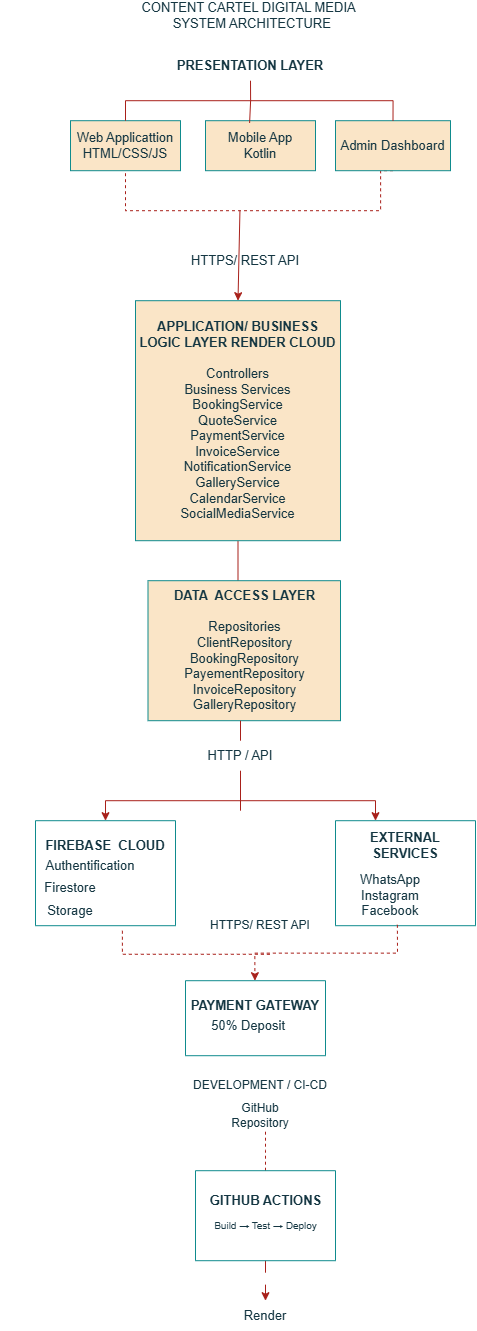

The diagram above was exported from draw.io. Its source (the exported page's mxGraphModel, read from the mxfile embedded in the PNG):
<mxGraphModel dx="2727" dy="1324" grid="1" gridSize="10" guides="1" tooltips="1" connect="1" arrows="1" fold="1" page="1" pageScale="1" pageWidth="850" pageHeight="1100" math="0" shadow="0">
  <root>
    <mxCell id="0" />
    <mxCell id="1" parent="0" />
    <mxCell id="6dRyb8tFjF5wCUc-gda9-1" parent="1" style="html=1;whiteSpace=wrap;labelBackgroundColor=none;fillColor=#FAE5C7;strokeColor=#0F8B8D;fontColor=#143642;fontSize=13;" value="Web Applicattion&lt;div&gt;HTML/CSS/JS&lt;/div&gt;" vertex="1">
      <mxGeometry height="50" width="110" x="160" y="130" as="geometry" />
    </mxCell>
    <mxCell id="6dRyb8tFjF5wCUc-gda9-2" parent="1" style="html=1;whiteSpace=wrap;labelBackgroundColor=none;fillColor=#FAE5C7;strokeColor=#0F8B8D;fontColor=#143642;fontSize=13;" value="Mobile App&lt;div&gt;Kotlin&lt;/div&gt;" vertex="1">
      <mxGeometry height="50" width="110" x="295" y="130" as="geometry" />
    </mxCell>
    <mxCell id="6dRyb8tFjF5wCUc-gda9-3" parent="1" style="text;html=1;whiteSpace=wrap;strokeColor=none;fillColor=none;align=center;verticalAlign=middle;rounded=0;labelBackgroundColor=none;fontColor=#143642;fontSize=13;" value="&lt;b&gt;PRESENTATION LAYER&lt;/b&gt;" vertex="1">
      <mxGeometry height="30" width="180" x="250" y="60" as="geometry" />
    </mxCell>
    <mxCell id="6dRyb8tFjF5wCUc-gda9-4" parent="1" style="text;html=1;whiteSpace=wrap;strokeColor=none;fillColor=none;align=center;verticalAlign=middle;rounded=0;labelBackgroundColor=none;fontColor=#143642;fontSize=13;" value="CONTENT CARTEL DIGITAL MEDIA&amp;nbsp;&lt;div&gt;&amp;nbsp;SYSTEM ARCHITECTURE&lt;/div&gt;" vertex="1">
      <mxGeometry height="30" width="280" x="200" y="10" as="geometry" />
    </mxCell>
    <mxCell id="6dRyb8tFjF5wCUc-gda9-5" edge="1" parent="1" source="B-6oCSZA6VZEgnJPDwZ5-5" style="endArrow=none;dashed=1;html=1;rounded=0;edgeStyle=orthogonalEdgeStyle;entryX=0.5;entryY=1;entryDx=0;entryDy=0;labelBackgroundColor=none;fontColor=default;strokeColor=#A8201A;exitX=0.5;exitY=1;exitDx=0;exitDy=0;fontSize=13;" target="6dRyb8tFjF5wCUc-gda9-1" value="">
      <mxGeometry height="50" relative="1" width="50" as="geometry">
        <Array as="points">
          <mxPoint x="470" y="180" />
          <mxPoint x="470" y="220" />
          <mxPoint x="215" y="220" />
        </Array>
        <mxPoint x="520" y="220" as="sourcePoint" />
        <mxPoint x="230" y="220" as="targetPoint" />
      </mxGeometry>
    </mxCell>
    <mxCell id="6dRyb8tFjF5wCUc-gda9-6" parent="1" style="text;html=1;whiteSpace=wrap;strokeColor=none;fillColor=none;align=center;verticalAlign=middle;rounded=0;labelBackgroundColor=none;fontColor=#143642;fontSize=13;" value="HTTPS/ REST API" vertex="1">
      <mxGeometry height="20" width="120" x="275" y="260" as="geometry" />
    </mxCell>
    <mxCell id="6dRyb8tFjF5wCUc-gda9-7" edge="1" parent="1" style="endArrow=classic;html=1;rounded=0;labelBackgroundColor=none;fontColor=default;strokeColor=#A8201A;fontSize=13;entryX=0.5;entryY=0;entryDx=0;entryDy=0;" target="6dRyb8tFjF5wCUc-gda9-11" value="">
      <mxGeometry height="50" relative="1" width="50" as="geometry">
        <mxPoint x="329.44" y="220" as="sourcePoint" />
        <mxPoint x="329.94" y="250" as="targetPoint" />
      </mxGeometry>
    </mxCell>
    <mxCell id="B-6oCSZA6VZEgnJPDwZ5-41" edge="1" parent="1" source="6dRyb8tFjF5wCUc-gda9-11" style="edgeStyle=orthogonalEdgeStyle;rounded=0;orthogonalLoop=1;jettySize=auto;html=1;strokeColor=#A8201A;fontColor=#143642;fillColor=#FAE5C7;">
      <mxGeometry relative="1" as="geometry">
        <mxPoint x="327.5" y="610" as="targetPoint" />
      </mxGeometry>
    </mxCell>
    <mxCell id="6dRyb8tFjF5wCUc-gda9-11" parent="1" style="html=1;whiteSpace=wrap;labelBackgroundColor=none;fillColor=#FAE5C7;strokeColor=#0F8B8D;fontColor=#143642;fontSize=13;" value="&lt;b&gt;APPLICATION/ BUSINESS LOGIC LAYER RENDER CLOUD&lt;/b&gt;&lt;div&gt;&lt;br&gt;&lt;/div&gt;&lt;div&gt;Controllers&lt;/div&gt;&lt;div&gt;Business Services&lt;/div&gt;&lt;div&gt;BookingService&lt;/div&gt;&lt;div&gt;QuoteService&lt;/div&gt;&lt;div&gt;PaymentService&lt;/div&gt;&lt;div&gt;InvoiceService&lt;/div&gt;&lt;div&gt;NotificationService&lt;/div&gt;&lt;div&gt;GalleryService&lt;/div&gt;&lt;div&gt;CalendarService&lt;/div&gt;&lt;div&gt;SocialMediaService&lt;/div&gt;" vertex="1">
      <mxGeometry height="240" width="205" x="225" y="310" as="geometry" />
    </mxCell>
    <mxCell id="6dRyb8tFjF5wCUc-gda9-13" parent="1" style="html=1;whiteSpace=wrap;labelBackgroundColor=none;fillColor=#FAE5C7;strokeColor=#0F8B8D;fontColor=#143642;fontSize=13;" value="&lt;b&gt;DATA&amp;nbsp; ACCESS LAYER&lt;/b&gt;&lt;div&gt;&lt;br&gt;&lt;/div&gt;&lt;div&gt;&lt;div&gt;Repositories&lt;/div&gt;&lt;/div&gt;&lt;div&gt;ClientRepository&lt;/div&gt;&lt;div&gt;BookingRepository&lt;/div&gt;&lt;div&gt;PayementRepository&lt;/div&gt;&lt;div&gt;InvoiceRepository&lt;/div&gt;&lt;div&gt;GalleryRepository&lt;/div&gt;" vertex="1">
      <mxGeometry height="140" width="192.5" x="237.5" y="590" as="geometry" />
    </mxCell>
    <mxCell id="6dRyb8tFjF5wCUc-gda9-33" edge="1" parent="1" style="endArrow=none;html=1;rounded=0;labelBackgroundColor=none;fontColor=default;strokeColor=#A8201A;fontSize=13;" value="">
      <mxGeometry height="50" relative="1" width="50" as="geometry">
        <mxPoint x="330" y="750" as="sourcePoint" />
        <mxPoint x="330" y="730" as="targetPoint" />
      </mxGeometry>
    </mxCell>
    <mxCell id="6dRyb8tFjF5wCUc-gda9-35" edge="1" parent="1" source="6dRyb8tFjF5wCUc-gda9-34" style="edgeStyle=orthogonalEdgeStyle;rounded=0;orthogonalLoop=1;jettySize=auto;html=1;labelBackgroundColor=none;fontColor=default;strokeColor=#A8201A;fontSize=13;endArrow=none;endFill=0;">
      <mxGeometry relative="1" as="geometry">
        <mxPoint x="330" y="820" as="targetPoint" />
      </mxGeometry>
    </mxCell>
    <mxCell id="6dRyb8tFjF5wCUc-gda9-34" parent="1" style="text;html=1;whiteSpace=wrap;strokeColor=none;fillColor=none;align=center;verticalAlign=middle;rounded=0;labelBackgroundColor=none;fontColor=#143642;fontSize=13;" value="HTTP / API" vertex="1">
      <mxGeometry height="30" width="130" x="265" y="750" as="geometry" />
    </mxCell>
    <mxCell id="6dRyb8tFjF5wCUc-gda9-36" edge="1" parent="1" style="endArrow=classic;startArrow=classic;html=1;rounded=0;edgeStyle=orthogonalEdgeStyle;labelBackgroundColor=none;fontColor=default;strokeColor=#A8201A;fontSize=13;" value="">
      <mxGeometry height="50" relative="1" width="50" as="geometry">
        <Array as="points">
          <mxPoint x="465" y="810" />
          <mxPoint x="195" y="810" />
        </Array>
        <mxPoint x="465" y="830" as="sourcePoint" />
        <mxPoint x="195" y="830" as="targetPoint" />
      </mxGeometry>
    </mxCell>
    <mxCell id="6dRyb8tFjF5wCUc-gda9-37" parent="1" style="swimlane;startSize=0;labelBackgroundColor=none;fillColor=#FAE5C7;strokeColor=#0F8B8D;fontColor=#143642;fontSize=13;" value="" vertex="1">
      <mxGeometry height="105" width="140" x="125" y="830" as="geometry" />
    </mxCell>
    <mxCell id="6dRyb8tFjF5wCUc-gda9-40" parent="6dRyb8tFjF5wCUc-gda9-37" style="text;html=1;whiteSpace=wrap;strokeColor=none;fillColor=none;align=center;verticalAlign=middle;rounded=0;labelBackgroundColor=none;fontColor=#143642;fontSize=13;" value="&lt;b&gt;FIREBASE&amp;nbsp; CLOUD&lt;/b&gt;" vertex="1">
      <mxGeometry height="30" width="140" y="10" as="geometry" />
    </mxCell>
    <mxCell id="6dRyb8tFjF5wCUc-gda9-41" parent="6dRyb8tFjF5wCUc-gda9-37" style="text;html=1;whiteSpace=wrap;strokeColor=none;fillColor=none;align=center;verticalAlign=middle;rounded=0;labelBackgroundColor=none;fontColor=#143642;fontSize=13;" value="Authentification" vertex="1">
      <mxGeometry height="30" width="140" x="-15" y="30" as="geometry" />
    </mxCell>
    <mxCell id="6dRyb8tFjF5wCUc-gda9-42" parent="6dRyb8tFjF5wCUc-gda9-37" style="text;html=1;whiteSpace=wrap;strokeColor=none;fillColor=none;align=center;verticalAlign=middle;rounded=0;labelBackgroundColor=none;fontColor=#143642;fontSize=13;" value="Firestore&lt;div&gt;&lt;br&gt;&lt;/div&gt;" vertex="1">
      <mxGeometry height="30" width="140" x="-35" y="60" as="geometry" />
    </mxCell>
    <mxCell id="6dRyb8tFjF5wCUc-gda9-43" parent="6dRyb8tFjF5wCUc-gda9-37" style="text;html=1;whiteSpace=wrap;strokeColor=none;fillColor=none;align=center;verticalAlign=middle;rounded=0;labelBackgroundColor=none;fontColor=#143642;fontSize=13;" value="Storage" vertex="1">
      <mxGeometry height="30" width="140" x="-35" y="75" as="geometry" />
    </mxCell>
    <mxCell id="6dRyb8tFjF5wCUc-gda9-45" parent="1" style="swimlane;startSize=0;labelBackgroundColor=none;fillColor=#FAE5C7;strokeColor=#0F8B8D;fontColor=#143642;fontSize=13;" value="" vertex="1">
      <mxGeometry height="75" width="140" x="275" y="990" as="geometry" />
    </mxCell>
    <mxCell id="6dRyb8tFjF5wCUc-gda9-46" parent="6dRyb8tFjF5wCUc-gda9-45" style="text;html=1;whiteSpace=wrap;strokeColor=none;fillColor=none;align=center;verticalAlign=middle;rounded=0;labelBackgroundColor=none;fontColor=#143642;fontSize=13;" value="&lt;b&gt;PAYMENT GATEWAY&lt;/b&gt;" vertex="1">
      <mxGeometry height="30" width="140" y="10" as="geometry" />
    </mxCell>
    <mxCell id="6dRyb8tFjF5wCUc-gda9-47" parent="6dRyb8tFjF5wCUc-gda9-45" style="text;html=1;whiteSpace=wrap;strokeColor=none;fillColor=none;align=center;verticalAlign=middle;rounded=0;labelBackgroundColor=none;fontColor=#143642;fontSize=13;" value="50% Deposit&amp;nbsp;" vertex="1">
      <mxGeometry height="30" width="140" x="-5" y="30" as="geometry" />
    </mxCell>
    <mxCell id="6dRyb8tFjF5wCUc-gda9-50" parent="1" style="swimlane;startSize=0;labelBackgroundColor=none;fillColor=#FAE5C7;strokeColor=#0F8B8D;fontColor=#143642;fontSize=13;" value="" vertex="1">
      <mxGeometry height="105" width="140" x="425" y="830" as="geometry" />
    </mxCell>
    <mxCell id="6dRyb8tFjF5wCUc-gda9-51" parent="6dRyb8tFjF5wCUc-gda9-50" style="text;html=1;whiteSpace=wrap;strokeColor=none;fillColor=none;align=center;verticalAlign=middle;rounded=0;labelBackgroundColor=none;fontColor=#143642;fontSize=13;" value="&lt;b&gt;EXTERNAL SERVICES&lt;/b&gt;" vertex="1">
      <mxGeometry height="30" width="140" y="10" as="geometry" />
    </mxCell>
    <mxCell id="6dRyb8tFjF5wCUc-gda9-52" parent="6dRyb8tFjF5wCUc-gda9-50" style="text;html=1;whiteSpace=wrap;strokeColor=none;fillColor=none;align=center;verticalAlign=middle;rounded=0;labelBackgroundColor=none;fontColor=#143642;fontSize=13;" value="WhatsApp&lt;div&gt;Instagram&lt;/div&gt;&lt;div&gt;Facebook&lt;/div&gt;" vertex="1">
      <mxGeometry height="30" width="140" x="-15" y="60" as="geometry" />
    </mxCell>
    <mxCell id="6dRyb8tFjF5wCUc-gda9-53" edge="1" parent="1" source="6dRyb8tFjF5wCUc-gda9-50" style="edgeStyle=orthogonalEdgeStyle;rounded=0;orthogonalLoop=1;jettySize=auto;html=1;dashed=1;labelBackgroundColor=none;fontColor=default;strokeColor=#A8201A;fontSize=13;exitX=0.442;exitY=0.991;exitDx=0;exitDy=0;exitPerimeter=0;">
      <mxGeometry relative="1" as="geometry">
        <mxPoint x="344.41" y="890" as="sourcePoint" />
        <mxPoint x="344.41" y="990" as="targetPoint" />
      </mxGeometry>
    </mxCell>
    <mxCell id="6dRyb8tFjF5wCUc-gda9-60" edge="1" parent="1" source="6dRyb8tFjF5wCUc-gda9-55" style="edgeStyle=orthogonalEdgeStyle;rounded=0;orthogonalLoop=1;jettySize=auto;html=1;endArrow=none;endFill=0;dashed=1;labelBackgroundColor=none;fontColor=default;strokeColor=#A8201A;fontSize=13;">
      <mxGeometry relative="1" as="geometry">
        <mxPoint x="355" y="1140" as="targetPoint" />
      </mxGeometry>
    </mxCell>
    <mxCell id="B-6oCSZA6VZEgnJPDwZ5-52" edge="1" parent="1" source="6dRyb8tFjF5wCUc-gda9-55" style="edgeStyle=orthogonalEdgeStyle;rounded=0;orthogonalLoop=1;jettySize=auto;html=1;strokeColor=#A8201A;fontColor=#143642;fillColor=#FAE5C7;dashed=1;dashPattern=12 12;">
      <mxGeometry relative="1" as="geometry">
        <mxPoint x="355" y="1310" as="targetPoint" />
      </mxGeometry>
    </mxCell>
    <mxCell id="6dRyb8tFjF5wCUc-gda9-55" parent="1" style="swimlane;startSize=0;labelBackgroundColor=none;fillColor=#FAE5C7;strokeColor=#0F8B8D;fontColor=#143642;fontSize=13;" value="" vertex="1">
      <mxGeometry height="90" width="140" x="285" y="1180" as="geometry">
        <mxRectangle height="40" width="50" x="490" y="1170" as="alternateBounds" />
      </mxGeometry>
    </mxCell>
    <mxCell id="6dRyb8tFjF5wCUc-gda9-54" parent="6dRyb8tFjF5wCUc-gda9-55" style="text;html=1;whiteSpace=wrap;strokeColor=none;fillColor=none;align=center;verticalAlign=middle;rounded=0;labelBackgroundColor=none;fontColor=#143642;fontSize=13;" value="&lt;b&gt;GITHUB ACTIONS&lt;/b&gt;" vertex="1">
      <mxGeometry height="20" width="115" x="12.5" y="20" as="geometry" />
    </mxCell>
    <mxCell id="6dRyb8tFjF5wCUc-gda9-58" parent="6dRyb8tFjF5wCUc-gda9-55" style="text;html=1;whiteSpace=wrap;strokeColor=none;fillColor=none;align=center;verticalAlign=middle;rounded=0;labelBackgroundColor=none;fontColor=#143642;fontSize=10;" value="Build → Test → Deploy" vertex="1">
      <mxGeometry height="30" width="115" x="12.5" y="40" as="geometry" />
    </mxCell>
    <mxCell id="6dRyb8tFjF5wCUc-gda9-66" parent="1" style="text;html=1;whiteSpace=wrap;strokeColor=none;fillColor=none;align=center;verticalAlign=middle;rounded=0;labelBackgroundColor=none;fontColor=#143642;fontSize=13;" value="Render" vertex="1">
      <mxGeometry height="30" width="60" x="325" y="1310" as="geometry" />
    </mxCell>
    <mxCell id="B-6oCSZA6VZEgnJPDwZ5-5" parent="1" style="html=1;whiteSpace=wrap;labelBackgroundColor=none;fillColor=#FAE5C7;strokeColor=#0F8B8D;fontColor=#143642;fontSize=13;" value="Admin Dashboard" vertex="1">
      <mxGeometry height="50" width="115" x="425" y="130" as="geometry" />
    </mxCell>
    <mxCell id="B-6oCSZA6VZEgnJPDwZ5-39" edge="1" parent="1" source="6dRyb8tFjF5wCUc-gda9-1" style="edgeStyle=orthogonalEdgeStyle;orthogonalLoop=1;jettySize=auto;html=1;endArrow=none;startArrow=none;endSize=8;startSize=8;rounded=0;strokeColor=#A8201A;fontColor=#143642;fillColor=#FAE5C7;endFill=0;startFill=0;exitX=0.5;exitY=0;exitDx=0;exitDy=0;entryX=0.5;entryY=0;entryDx=0;entryDy=0;" target="B-6oCSZA6VZEgnJPDwZ5-5" value="">
      <mxGeometry relative="1" width="100" as="geometry">
        <mxPoint x="270" y="100" as="sourcePoint" />
        <mxPoint x="370" y="100" as="targetPoint" />
      </mxGeometry>
    </mxCell>
    <mxCell id="B-6oCSZA6VZEgnJPDwZ5-40" edge="1" parent="1" source="6dRyb8tFjF5wCUc-gda9-3" style="edgeStyle=orthogonalEdgeStyle;rounded=0;orthogonalLoop=1;jettySize=auto;html=1;exitX=0.5;exitY=1;exitDx=0;exitDy=0;entryX=0.401;entryY=0.044;entryDx=0;entryDy=0;entryPerimeter=0;strokeColor=#A8201A;fontColor=#143642;fillColor=#FAE5C7;endArrow=none;endFill=0;" target="6dRyb8tFjF5wCUc-gda9-2">
      <mxGeometry relative="1" as="geometry" />
    </mxCell>
    <mxCell id="B-6oCSZA6VZEgnJPDwZ5-45" parent="1" style="text;html=1;whiteSpace=wrap;strokeColor=none;fillColor=none;align=center;verticalAlign=middle;rounded=0;fontColor=#143642;" value="HTTPS/ REST API" vertex="1">
      <mxGeometry height="30" width="130" x="285" y="920" as="geometry" />
    </mxCell>
    <mxCell id="B-6oCSZA6VZEgnJPDwZ5-48" edge="1" parent="1" style="edgeStyle=orthogonalEdgeStyle;rounded=0;orthogonalLoop=1;jettySize=auto;html=1;dashed=1;labelBackgroundColor=none;fontColor=default;strokeColor=#A8201A;fontSize=13;endArrow=none;endFill=0;">
      <mxGeometry relative="1" as="geometry">
        <Array as="points">
          <mxPoint x="211.88" y="963.64" />
          <mxPoint x="345.06" y="963.64" />
        </Array>
        <mxPoint x="211.88" y="940" as="sourcePoint" />
        <mxPoint x="360" y="963.65" as="targetPoint" />
      </mxGeometry>
    </mxCell>
    <mxCell id="B-6oCSZA6VZEgnJPDwZ5-50" parent="1" style="text;html=1;whiteSpace=wrap;strokeColor=none;fillColor=none;align=center;verticalAlign=middle;rounded=0;fontColor=#143642;" value="DEVELOPMENT / CI-CD" vertex="1">
      <mxGeometry height="30" width="170" x="265" y="1080" as="geometry" />
    </mxCell>
    <mxCell id="B-6oCSZA6VZEgnJPDwZ5-51" parent="1" style="text;html=1;whiteSpace=wrap;strokeColor=none;fillColor=none;align=center;verticalAlign=middle;rounded=0;fontColor=#143642;" value="GitHub Repository" vertex="1">
      <mxGeometry height="30" width="60" x="320" y="1110" as="geometry" />
    </mxCell>
  </root>
</mxGraphModel>